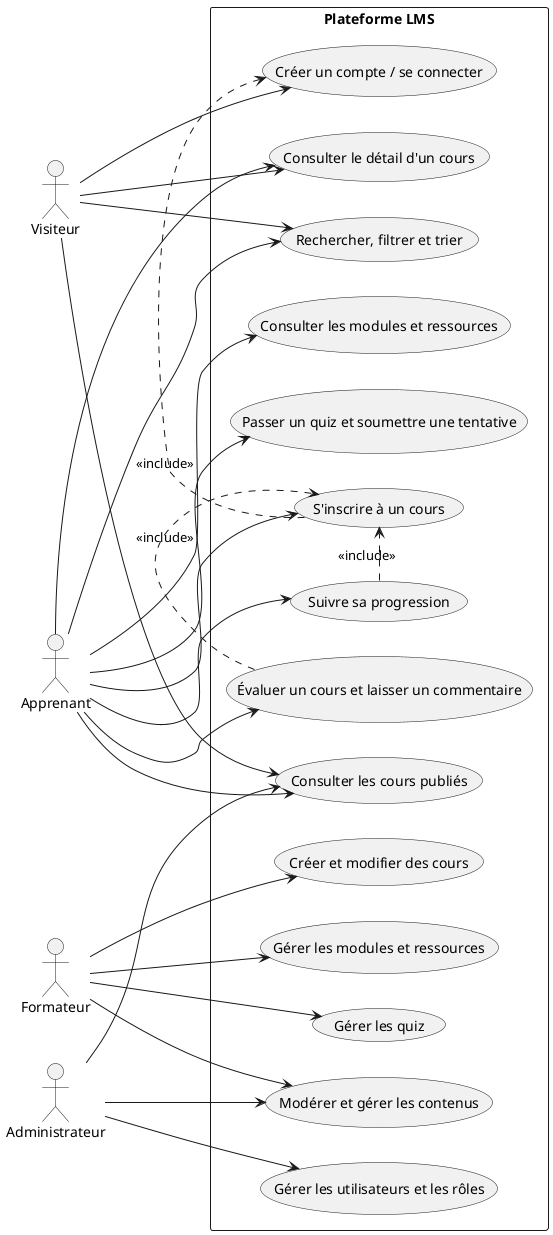

The diagram above was rendered by PlantUML. Its source (embedded in the PNG):
@startuml
left to right direction
skinparam packageStyle rectangle
actor "Visiteur" as Visitor
actor "Apprenant" as Learner
actor "Formateur" as Instructor
actor "Administrateur" as Admin
rectangle "Plateforme LMS" {
  usecase "Consulter les cours publiés" as UC1
  usecase "Rechercher, filtrer et trier" as UC2
  usecase "Consulter le détail d'un cours" as UC3
  usecase "Créer un compte / se connecter" as UC4
  usecase "S'inscrire à un cours" as UC5
  usecase "Consulter les modules et ressources" as UC6
  usecase "Suivre sa progression" as UC7
  usecase "Passer un quiz et soumettre une tentative" as UC8
  usecase "Évaluer un cours et laisser un commentaire" as UC9
  usecase "Créer et modifier des cours" as UC10
  usecase "Gérer les modules et ressources" as UC11
  usecase "Gérer les quiz" as UC12
  usecase "Gérer les utilisateurs et les rôles" as UC13
  usecase "Modérer et gérer les contenus" as UC14
}
Visitor --> UC1
Visitor --> UC2
Visitor --> UC3
Visitor --> UC4
Learner --> UC1
Learner --> UC2
Learner --> UC3
Learner --> UC5
Learner --> UC6
Learner --> UC7
Learner --> UC8
Learner --> UC9
Instructor --> UC10
Instructor --> UC11
Instructor --> UC12
Instructor --> UC14
Admin --> UC13
Admin --> UC14
Admin --> UC1
UC5 .> UC4 : <<include>>
UC7 .> UC5 : <<include>>
UC9 .> UC5 : <<include>>
@enduml